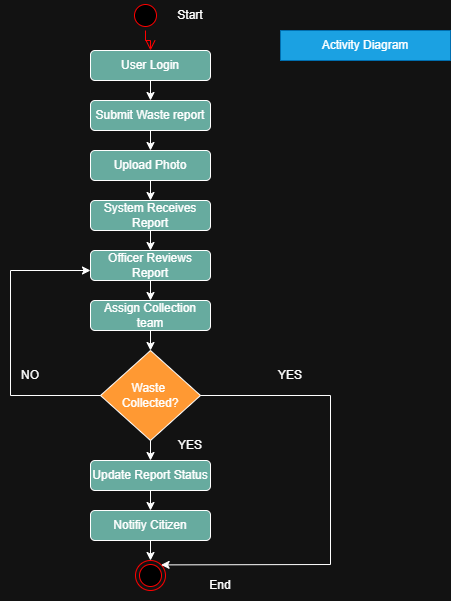

The diagram above was exported from draw.io. Its source (the exported page's mxGraphModel, read from the mxfile embedded in the PNG):
<mxGraphModel dx="773" dy="503" grid="1" gridSize="10" guides="1" tooltips="1" connect="1" arrows="1" fold="1" page="1" pageScale="1" pageWidth="850" pageHeight="1100" math="0" shadow="0">
  <root>
    <mxCell id="0" />
    <mxCell id="1" parent="0" />
    <mxCell id="HyeUMrvASf9njeeR07I--1" parent="1" style="ellipse;html=1;shape=startState;fillColor=#000000;strokeColor=#ff0000;" value="" vertex="1">
      <mxGeometry height="30" width="30" x="360" y="10" as="geometry" />
    </mxCell>
    <mxCell id="HyeUMrvASf9njeeR07I--2" edge="1" parent="1" source="HyeUMrvASf9njeeR07I--1" style="edgeStyle=orthogonalEdgeStyle;html=1;verticalAlign=bottom;endArrow=open;endSize=8;strokeColor=#ff0000;rounded=0;" target="HyeUMrvASf9njeeR07I--3" value="">
      <mxGeometry relative="1" as="geometry">
        <mxPoint x="375" y="90" as="targetPoint" />
      </mxGeometry>
    </mxCell>
    <mxCell id="HyeUMrvASf9njeeR07I--3" parent="1" style="rounded=1;whiteSpace=wrap;html=1;fillColor=#67AB9F;" value="User Login" vertex="1">
      <mxGeometry height="30" width="120" x="320" y="60" as="geometry" />
    </mxCell>
    <mxCell id="HyeUMrvASf9njeeR07I--4" parent="1" style="rounded=1;whiteSpace=wrap;html=1;fillColor=#67AB9F;" value="Upload Photo" vertex="1">
      <mxGeometry height="30" width="120" x="320" y="160" as="geometry" />
    </mxCell>
    <mxCell id="HyeUMrvASf9njeeR07I--5" parent="1" style="rounded=1;whiteSpace=wrap;html=1;fillColor=#67AB9F;" value="Submit Waste report" vertex="1">
      <mxGeometry height="30" width="120" x="320" y="110" as="geometry" />
    </mxCell>
    <mxCell id="HyeUMrvASf9njeeR07I--6" parent="1" style="rounded=1;whiteSpace=wrap;html=1;fillColor=#67AB9F;" value="System Receives Report" vertex="1">
      <mxGeometry height="30" width="120" x="320" y="210" as="geometry" />
    </mxCell>
    <mxCell id="HyeUMrvASf9njeeR07I--7" parent="1" style="rounded=1;whiteSpace=wrap;html=1;fillColor=#67AB9F;" value="Assign Collection team" vertex="1">
      <mxGeometry height="30" width="120" x="320" y="310" as="geometry" />
    </mxCell>
    <mxCell id="HyeUMrvASf9njeeR07I--8" parent="1" style="rounded=1;whiteSpace=wrap;html=1;fillColor=#67AB9F;" value="Officer Reviews Report" vertex="1">
      <mxGeometry height="30" width="120" x="320" y="260" as="geometry" />
    </mxCell>
    <mxCell id="HyeUMrvASf9njeeR07I--9" parent="1" style="rounded=1;whiteSpace=wrap;html=1;fillColor=#67AB9F;" value="Notifiy Citizen" vertex="1">
      <mxGeometry height="30" width="120" x="320" y="520" as="geometry" />
    </mxCell>
    <mxCell id="HyeUMrvASf9njeeR07I--10" parent="1" style="rounded=1;whiteSpace=wrap;html=1;fillColor=#67AB9F;" value="Update Report Status" vertex="1">
      <mxGeometry height="30" width="120" x="320" y="470" as="geometry" />
    </mxCell>
    <mxCell id="HyeUMrvASf9njeeR07I--11" parent="1" style="rhombus;whiteSpace=wrap;html=1;fillColor=#FF9933;" value="Waste&amp;nbsp;&lt;div&gt;Collected?&lt;/div&gt;" vertex="1">
      <mxGeometry height="90" width="100" x="330" y="360" as="geometry" />
    </mxCell>
    <mxCell id="HyeUMrvASf9njeeR07I--13" parent="1" style="ellipse;html=1;shape=endState;fillColor=#000000;strokeColor=#ff0000;" value="" vertex="1">
      <mxGeometry height="30" width="30" x="365" y="570" as="geometry" />
    </mxCell>
    <mxCell id="HyeUMrvASf9njeeR07I--14" parent="1" style="text;html=1;whiteSpace=wrap;strokeColor=none;fillColor=none;align=center;verticalAlign=middle;rounded=0;" value="Start" vertex="1">
      <mxGeometry height="30" width="60" x="390" y="10" as="geometry" />
    </mxCell>
    <mxCell id="HyeUMrvASf9njeeR07I--15" parent="1" style="text;html=1;whiteSpace=wrap;strokeColor=none;fillColor=none;align=center;verticalAlign=middle;rounded=0;" value="End" vertex="1">
      <mxGeometry height="30" width="60" x="420" y="580" as="geometry" />
    </mxCell>
    <mxCell id="HyeUMrvASf9njeeR07I--16" edge="1" parent="1" source="HyeUMrvASf9njeeR07I--3" style="endArrow=classic;html=1;rounded=0;exitX=0.5;exitY=1;exitDx=0;exitDy=0;entryX=0.5;entryY=0;entryDx=0;entryDy=0;" target="HyeUMrvASf9njeeR07I--5" value="">
      <mxGeometry height="50" relative="1" width="50" as="geometry">
        <mxPoint x="370" y="230" as="sourcePoint" />
        <mxPoint x="420" y="180" as="targetPoint" />
      </mxGeometry>
    </mxCell>
    <mxCell id="HyeUMrvASf9njeeR07I--17" edge="1" parent="1" source="HyeUMrvASf9njeeR07I--5" style="endArrow=classic;html=1;rounded=0;exitX=0.5;exitY=1;exitDx=0;exitDy=0;entryX=0.5;entryY=0;entryDx=0;entryDy=0;" target="HyeUMrvASf9njeeR07I--4" value="">
      <mxGeometry height="50" relative="1" width="50" as="geometry">
        <mxPoint x="400" y="150" as="sourcePoint" />
        <mxPoint x="460" y="180" as="targetPoint" />
      </mxGeometry>
    </mxCell>
    <mxCell id="HyeUMrvASf9njeeR07I--18" edge="1" parent="1" source="HyeUMrvASf9njeeR07I--4" style="endArrow=classic;html=1;rounded=0;exitX=0.5;exitY=1;exitDx=0;exitDy=0;entryX=0.5;entryY=0;entryDx=0;entryDy=0;" target="HyeUMrvASf9njeeR07I--6" value="">
      <mxGeometry height="50" relative="1" width="50" as="geometry">
        <mxPoint x="510" y="260" as="sourcePoint" />
        <mxPoint x="595" y="190" as="targetPoint" />
      </mxGeometry>
    </mxCell>
    <mxCell id="HyeUMrvASf9njeeR07I--19" edge="1" parent="1" source="HyeUMrvASf9njeeR07I--6" style="endArrow=classic;html=1;rounded=0;exitX=0.5;exitY=1;exitDx=0;exitDy=0;entryX=0.5;entryY=0;entryDx=0;entryDy=0;" target="HyeUMrvASf9njeeR07I--8" value="">
      <mxGeometry height="50" relative="1" width="50" as="geometry">
        <mxPoint x="650" y="370" as="sourcePoint" />
        <mxPoint x="735" y="300" as="targetPoint" />
      </mxGeometry>
    </mxCell>
    <mxCell id="HyeUMrvASf9njeeR07I--20" edge="1" parent="1" source="HyeUMrvASf9njeeR07I--8" style="endArrow=classic;html=1;rounded=0;exitX=0.5;exitY=1;exitDx=0;exitDy=0;entryX=0.5;entryY=0;entryDx=0;entryDy=0;" target="HyeUMrvASf9njeeR07I--7" value="">
      <mxGeometry height="50" relative="1" width="50" as="geometry">
        <mxPoint x="530" y="420" as="sourcePoint" />
        <mxPoint x="615" y="350" as="targetPoint" />
      </mxGeometry>
    </mxCell>
    <mxCell id="HyeUMrvASf9njeeR07I--21" edge="1" parent="1" source="HyeUMrvASf9njeeR07I--11" style="endArrow=classic;html=1;rounded=0;exitX=0.5;exitY=1;exitDx=0;exitDy=0;entryX=0.5;entryY=0;entryDx=0;entryDy=0;" target="HyeUMrvASf9njeeR07I--10" value="">
      <mxGeometry height="50" relative="1" width="50" as="geometry">
        <mxPoint x="530" y="410" as="sourcePoint" />
        <mxPoint x="615" y="340" as="targetPoint" />
      </mxGeometry>
    </mxCell>
    <mxCell id="HyeUMrvASf9njeeR07I--22" edge="1" parent="1" source="HyeUMrvASf9njeeR07I--10" style="endArrow=classic;html=1;rounded=0;exitX=0.5;exitY=1;exitDx=0;exitDy=0;entryX=0.5;entryY=0;entryDx=0;entryDy=0;" target="HyeUMrvASf9njeeR07I--9" value="">
      <mxGeometry height="50" relative="1" width="50" as="geometry">
        <mxPoint x="590" y="180" as="sourcePoint" />
        <mxPoint x="675" y="110" as="targetPoint" />
      </mxGeometry>
    </mxCell>
    <mxCell id="HyeUMrvASf9njeeR07I--23" edge="1" parent="1" source="HyeUMrvASf9njeeR07I--7" style="endArrow=classic;html=1;rounded=0;entryX=0.5;entryY=0;entryDx=0;entryDy=0;exitX=0.5;exitY=1;exitDx=0;exitDy=0;" target="HyeUMrvASf9njeeR07I--11" value="">
      <mxGeometry height="50" relative="1" width="50" as="geometry">
        <mxPoint x="510" y="340" as="sourcePoint" />
        <mxPoint x="765" y="290" as="targetPoint" />
      </mxGeometry>
    </mxCell>
    <mxCell id="HyeUMrvASf9njeeR07I--24" edge="1" parent="1" source="HyeUMrvASf9njeeR07I--9" style="endArrow=classic;html=1;rounded=0;exitX=0.5;exitY=1;exitDx=0;exitDy=0;entryX=0.5;entryY=0;entryDx=0;entryDy=0;" target="HyeUMrvASf9njeeR07I--13" value="">
      <mxGeometry height="50" relative="1" width="50" as="geometry">
        <mxPoint x="530" y="520" as="sourcePoint" />
        <mxPoint x="615" y="450" as="targetPoint" />
      </mxGeometry>
    </mxCell>
    <mxCell id="HyeUMrvASf9njeeR07I--25" edge="1" parent="1" source="HyeUMrvASf9njeeR07I--11" style="endArrow=classic;html=1;rounded=0;exitX=1;exitY=0.5;exitDx=0;exitDy=0;entryX=1;entryY=0;entryDx=0;entryDy=0;" target="HyeUMrvASf9njeeR07I--13" value="">
      <mxGeometry height="50" relative="1" width="50" as="geometry">
        <Array as="points">
          <mxPoint x="560" y="405" />
          <mxPoint x="560" y="574" />
        </Array>
        <mxPoint x="570" y="530" as="sourcePoint" />
        <mxPoint x="390" y="560" as="targetPoint" />
      </mxGeometry>
    </mxCell>
    <mxCell id="HyeUMrvASf9njeeR07I--26" edge="1" parent="1" source="HyeUMrvASf9njeeR07I--11" style="endArrow=classic;html=1;rounded=0;exitX=0;exitY=0.5;exitDx=0;exitDy=0;" value="">
      <mxGeometry height="50" relative="1" width="50" as="geometry">
        <Array as="points">
          <mxPoint x="240" y="405" />
          <mxPoint x="240" y="280" />
        </Array>
        <mxPoint x="590" y="400" as="sourcePoint" />
        <mxPoint x="320" y="280" as="targetPoint" />
      </mxGeometry>
    </mxCell>
    <mxCell id="HyeUMrvASf9njeeR07I--27" parent="1" style="text;html=1;whiteSpace=wrap;strokeColor=none;fillColor=none;align=center;verticalAlign=middle;rounded=0;" value="NO" vertex="1">
      <mxGeometry height="30" width="60" x="230" y="370" as="geometry" />
    </mxCell>
    <mxCell id="HyeUMrvASf9njeeR07I--28" parent="1" style="text;html=1;whiteSpace=wrap;strokeColor=none;fillColor=none;align=center;verticalAlign=middle;rounded=0;" value="YES" vertex="1">
      <mxGeometry height="30" width="60" x="490" y="370" as="geometry" />
    </mxCell>
    <mxCell id="HyeUMrvASf9njeeR07I--30" parent="1" style="text;html=1;whiteSpace=wrap;strokeColor=none;fillColor=none;align=center;verticalAlign=middle;rounded=0;" value="YES" vertex="1">
      <mxGeometry height="30" width="60" x="390" y="440" as="geometry" />
    </mxCell>
    <mxCell id="fA0wUHKQknT_Pc6ued7C-1" parent="1" style="text;html=1;whiteSpace=wrap;strokeColor=#006EAF;fillColor=#1ba1e2;align=center;verticalAlign=middle;rounded=0;fontColor=#ffffff;" value="Activity Diagram" vertex="1">
      <mxGeometry height="30" width="170" x="510" y="40" as="geometry" />
    </mxCell>
  </root>
</mxGraphModel>